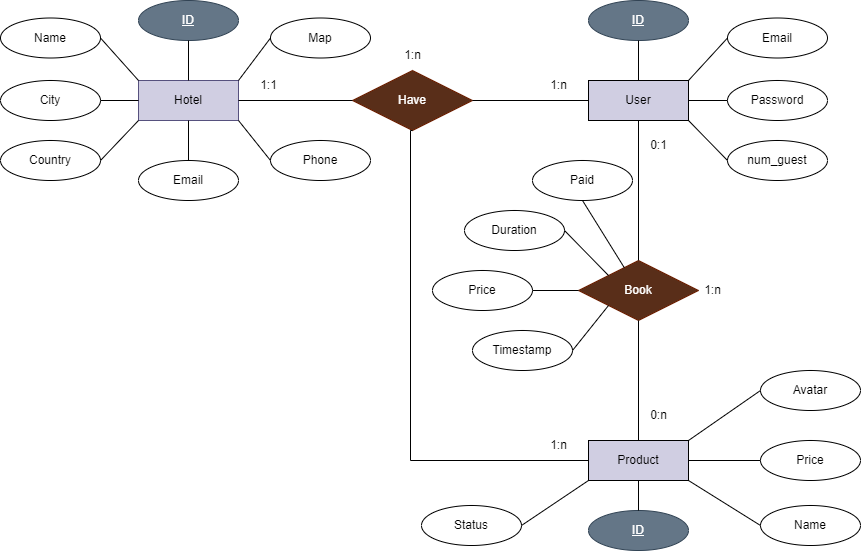

The diagram above was exported from draw.io. Its source (the exported page's mxGraphModel, read from the mxfile embedded in the PNG):
<mxGraphModel dx="1257" dy="620" grid="1" gridSize="10" guides="1" tooltips="1" connect="1" arrows="1" fold="1" page="1" pageScale="1" pageWidth="827" pageHeight="1169" math="0" shadow="0">
  <root>
    <mxCell id="0" />
    <mxCell id="1" parent="0" />
    <mxCell id="wZMcomyn1TRfMfZhI21l-1" value="Have" style="shape=rhombus;perimeter=rhombusPerimeter;whiteSpace=wrap;html=1;align=center;fillColor=#592E19;fontColor=#ffffff;strokeColor=#6D1F00;" parent="1" vertex="1">
      <mxGeometry x="352" y="110" width="120" height="60" as="geometry" />
    </mxCell>
    <mxCell id="ExgbB--A5CU3ih82Blzd-2" style="edgeStyle=orthogonalEdgeStyle;rounded=0;orthogonalLoop=1;jettySize=auto;html=1;entryX=0;entryY=0.5;entryDx=0;entryDy=0;endArrow=none;endFill=0;exitX=0.5;exitY=1;exitDx=0;exitDy=0;" parent="1" source="wZMcomyn1TRfMfZhI21l-1" target="79xkGP6V42SQ-2pBqaRj-6" edge="1">
      <mxGeometry relative="1" as="geometry">
        <Array as="points">
          <mxPoint x="410" y="170" />
          <mxPoint x="410" y="500" />
        </Array>
      </mxGeometry>
    </mxCell>
    <mxCell id="wZMcomyn1TRfMfZhI21l-2" value="Hotel" style="whiteSpace=wrap;html=1;align=center;fillColor=#D0CEE2;strokeColor=#56517e;" parent="1" vertex="1">
      <mxGeometry x="138" y="120" width="100" height="40" as="geometry" />
    </mxCell>
    <mxCell id="wZMcomyn1TRfMfZhI21l-3" value="User" style="whiteSpace=wrap;html=1;align=center;fillColor=#D0CEE2;" parent="1" vertex="1">
      <mxGeometry x="588" y="120" width="100" height="40" as="geometry" />
    </mxCell>
    <mxCell id="79xkGP6V42SQ-2pBqaRj-1" value="" style="endArrow=none;html=1;rounded=0;entryX=0;entryY=0.5;entryDx=0;entryDy=0;exitX=1;exitY=0.5;exitDx=0;exitDy=0;" parent="1" source="wZMcomyn1TRfMfZhI21l-2" target="wZMcomyn1TRfMfZhI21l-1" edge="1">
      <mxGeometry width="50" height="50" relative="1" as="geometry">
        <mxPoint x="278" y="190" as="sourcePoint" />
        <mxPoint x="328" y="140" as="targetPoint" />
      </mxGeometry>
    </mxCell>
    <mxCell id="79xkGP6V42SQ-2pBqaRj-2" value="" style="endArrow=none;html=1;rounded=0;entryX=0;entryY=0.5;entryDx=0;entryDy=0;exitX=1;exitY=0.5;exitDx=0;exitDy=0;" parent="1" source="wZMcomyn1TRfMfZhI21l-1" target="wZMcomyn1TRfMfZhI21l-3" edge="1">
      <mxGeometry width="50" height="50" relative="1" as="geometry">
        <mxPoint x="478" y="180" as="sourcePoint" />
        <mxPoint x="362" y="150" as="targetPoint" />
      </mxGeometry>
    </mxCell>
    <mxCell id="79xkGP6V42SQ-2pBqaRj-3" value="1:n" style="text;html=1;align=center;verticalAlign=middle;resizable=0;points=[];autosize=1;strokeColor=none;fillColor=none;" parent="1" vertex="1">
      <mxGeometry x="538" y="110" width="40" height="30" as="geometry" />
    </mxCell>
    <mxCell id="79xkGP6V42SQ-2pBqaRj-4" value="1:1" style="text;html=1;align=center;verticalAlign=middle;resizable=0;points=[];autosize=1;strokeColor=none;fillColor=none;" parent="1" vertex="1">
      <mxGeometry x="248" y="110" width="40" height="30" as="geometry" />
    </mxCell>
    <mxCell id="79xkGP6V42SQ-2pBqaRj-5" value="1:n" style="text;html=1;align=center;verticalAlign=middle;resizable=0;points=[];autosize=1;strokeColor=none;fillColor=none;" parent="1" vertex="1">
      <mxGeometry x="392" y="80" width="40" height="30" as="geometry" />
    </mxCell>
    <mxCell id="79xkGP6V42SQ-2pBqaRj-6" value="Product" style="whiteSpace=wrap;html=1;align=center;fillColor=#D0CEE2;" parent="1" vertex="1">
      <mxGeometry x="588" y="480" width="100" height="40" as="geometry" />
    </mxCell>
    <mxCell id="79xkGP6V42SQ-2pBqaRj-7" value="Book" style="shape=rhombus;perimeter=rhombusPerimeter;whiteSpace=wrap;html=1;align=center;fillColor=#592E19;fontColor=#ffffff;strokeColor=#6D1F00;" parent="1" vertex="1">
      <mxGeometry x="578" y="300" width="120" height="60" as="geometry" />
    </mxCell>
    <mxCell id="79xkGP6V42SQ-2pBqaRj-8" value="" style="endArrow=none;html=1;rounded=0;entryX=0.5;entryY=1;entryDx=0;entryDy=0;exitX=0.5;exitY=0;exitDx=0;exitDy=0;" parent="1" source="79xkGP6V42SQ-2pBqaRj-7" target="wZMcomyn1TRfMfZhI21l-3" edge="1">
      <mxGeometry width="50" height="50" relative="1" as="geometry">
        <mxPoint x="482" y="150" as="sourcePoint" />
        <mxPoint x="598" y="150" as="targetPoint" />
      </mxGeometry>
    </mxCell>
    <mxCell id="79xkGP6V42SQ-2pBqaRj-9" value="" style="endArrow=none;html=1;rounded=0;entryX=0.5;entryY=0;entryDx=0;entryDy=0;exitX=0.5;exitY=1;exitDx=0;exitDy=0;" parent="1" source="79xkGP6V42SQ-2pBqaRj-7" target="79xkGP6V42SQ-2pBqaRj-6" edge="1">
      <mxGeometry width="50" height="50" relative="1" as="geometry">
        <mxPoint x="641" y="310" as="sourcePoint" />
        <mxPoint x="642" y="220" as="targetPoint" />
      </mxGeometry>
    </mxCell>
    <mxCell id="79xkGP6V42SQ-2pBqaRj-10" value="&lt;div&gt;0:n&lt;/div&gt;" style="text;html=1;align=center;verticalAlign=middle;resizable=0;points=[];autosize=1;strokeColor=none;fillColor=none;" parent="1" vertex="1">
      <mxGeometry x="638" y="440" width="40" height="30" as="geometry" />
    </mxCell>
    <mxCell id="79xkGP6V42SQ-2pBqaRj-11" value="0:1" style="text;html=1;align=center;verticalAlign=middle;resizable=0;points=[];autosize=1;strokeColor=none;fillColor=none;" parent="1" vertex="1">
      <mxGeometry x="638" y="170" width="40" height="30" as="geometry" />
    </mxCell>
    <mxCell id="79xkGP6V42SQ-2pBqaRj-17" value="&lt;div&gt;1:n&lt;/div&gt;" style="text;html=1;align=center;verticalAlign=middle;resizable=0;points=[];autosize=1;strokeColor=none;fillColor=none;" parent="1" vertex="1">
      <mxGeometry x="692" y="315" width="40" height="30" as="geometry" />
    </mxCell>
    <mxCell id="79xkGP6V42SQ-2pBqaRj-24" value="ID" style="ellipse;whiteSpace=wrap;html=1;align=center;fontStyle=4;fillColor=#647687;fontColor=#ffffff;strokeColor=#314354;" parent="1" vertex="1">
      <mxGeometry x="588" y="550" width="100" height="40" as="geometry" />
    </mxCell>
    <mxCell id="79xkGP6V42SQ-2pBqaRj-25" value="ID" style="ellipse;whiteSpace=wrap;html=1;align=center;fontStyle=4;fillColor=#647687;fontColor=#ffffff;strokeColor=#314354;" parent="1" vertex="1">
      <mxGeometry x="588" y="40" width="100" height="40" as="geometry" />
    </mxCell>
    <mxCell id="79xkGP6V42SQ-2pBqaRj-26" value="ID" style="ellipse;whiteSpace=wrap;html=1;align=center;fontStyle=4;fillColor=#647687;fontColor=#ffffff;strokeColor=#314354;" parent="1" vertex="1">
      <mxGeometry x="138" y="40" width="100" height="40" as="geometry" />
    </mxCell>
    <mxCell id="79xkGP6V42SQ-2pBqaRj-28" value="Name" style="ellipse;whiteSpace=wrap;html=1;align=center;" parent="1" vertex="1">
      <mxGeometry y="57.5" width="100" height="40" as="geometry" />
    </mxCell>
    <mxCell id="79xkGP6V42SQ-2pBqaRj-29" value="City" style="ellipse;whiteSpace=wrap;html=1;align=center;" parent="1" vertex="1">
      <mxGeometry y="120" width="100" height="40" as="geometry" />
    </mxCell>
    <mxCell id="79xkGP6V42SQ-2pBqaRj-30" value="Country" style="ellipse;whiteSpace=wrap;html=1;align=center;" parent="1" vertex="1">
      <mxGeometry y="180" width="100" height="40" as="geometry" />
    </mxCell>
    <mxCell id="79xkGP6V42SQ-2pBqaRj-31" value="" style="endArrow=none;html=1;rounded=0;exitX=1;exitY=0.5;exitDx=0;exitDy=0;entryX=0;entryY=1;entryDx=0;entryDy=0;" parent="1" source="79xkGP6V42SQ-2pBqaRj-30" target="wZMcomyn1TRfMfZhI21l-2" edge="1">
      <mxGeometry relative="1" as="geometry">
        <mxPoint x="167" y="210" as="sourcePoint" />
        <mxPoint x="327" y="210" as="targetPoint" />
      </mxGeometry>
    </mxCell>
    <mxCell id="79xkGP6V42SQ-2pBqaRj-32" value="" style="endArrow=none;html=1;rounded=0;exitX=1;exitY=0.5;exitDx=0;exitDy=0;entryX=0;entryY=0;entryDx=0;entryDy=0;" parent="1" source="79xkGP6V42SQ-2pBqaRj-28" target="wZMcomyn1TRfMfZhI21l-2" edge="1">
      <mxGeometry relative="1" as="geometry">
        <mxPoint x="127" y="213" as="sourcePoint" />
        <mxPoint x="148" y="170" as="targetPoint" />
      </mxGeometry>
    </mxCell>
    <mxCell id="79xkGP6V42SQ-2pBqaRj-33" value="" style="endArrow=none;html=1;rounded=0;exitX=1;exitY=0.5;exitDx=0;exitDy=0;entryX=0;entryY=0.5;entryDx=0;entryDy=0;" parent="1" source="79xkGP6V42SQ-2pBqaRj-29" target="wZMcomyn1TRfMfZhI21l-2" edge="1">
      <mxGeometry relative="1" as="geometry">
        <mxPoint x="137" y="223" as="sourcePoint" />
        <mxPoint x="158" y="180" as="targetPoint" />
      </mxGeometry>
    </mxCell>
    <mxCell id="79xkGP6V42SQ-2pBqaRj-34" value="" style="endArrow=none;html=1;rounded=0;exitX=0.5;exitY=1;exitDx=0;exitDy=0;entryX=0.5;entryY=0;entryDx=0;entryDy=0;" parent="1" source="79xkGP6V42SQ-2pBqaRj-26" target="wZMcomyn1TRfMfZhI21l-2" edge="1">
      <mxGeometry relative="1" as="geometry">
        <mxPoint x="147" y="233" as="sourcePoint" />
        <mxPoint x="168" y="190" as="targetPoint" />
      </mxGeometry>
    </mxCell>
    <mxCell id="79xkGP6V42SQ-2pBqaRj-42" value="" style="endArrow=none;html=1;rounded=0;entryX=0.5;entryY=0;entryDx=0;entryDy=0;exitX=0.5;exitY=1;exitDx=0;exitDy=0;" parent="1" source="79xkGP6V42SQ-2pBqaRj-6" target="79xkGP6V42SQ-2pBqaRj-24" edge="1">
      <mxGeometry width="50" height="50" relative="1" as="geometry">
        <mxPoint x="476" y="200" as="sourcePoint" />
        <mxPoint x="592" y="200" as="targetPoint" />
      </mxGeometry>
    </mxCell>
    <mxCell id="79xkGP6V42SQ-2pBqaRj-43" value="" style="endArrow=none;html=1;rounded=0;entryX=0.5;entryY=0;entryDx=0;entryDy=0;exitX=0.5;exitY=1;exitDx=0;exitDy=0;" parent="1" source="79xkGP6V42SQ-2pBqaRj-25" target="wZMcomyn1TRfMfZhI21l-3" edge="1">
      <mxGeometry width="50" height="50" relative="1" as="geometry">
        <mxPoint x="492" y="160" as="sourcePoint" />
        <mxPoint x="608" y="160" as="targetPoint" />
      </mxGeometry>
    </mxCell>
    <mxCell id="79xkGP6V42SQ-2pBqaRj-47" value="Password" style="ellipse;whiteSpace=wrap;html=1;align=center;" parent="1" vertex="1">
      <mxGeometry x="727" y="120" width="100" height="40" as="geometry" />
    </mxCell>
    <mxCell id="79xkGP6V42SQ-2pBqaRj-48" value="" style="endArrow=none;html=1;rounded=0;exitX=0;exitY=0.5;exitDx=0;exitDy=0;entryX=1;entryY=0.5;entryDx=0;entryDy=0;" parent="1" source="79xkGP6V42SQ-2pBqaRj-47" target="wZMcomyn1TRfMfZhI21l-3" edge="1">
      <mxGeometry width="50" height="50" relative="1" as="geometry">
        <mxPoint x="737" y="420" as="sourcePoint" />
        <mxPoint x="698" y="420" as="targetPoint" />
      </mxGeometry>
    </mxCell>
    <mxCell id="79xkGP6V42SQ-2pBqaRj-49" value="Email" style="ellipse;whiteSpace=wrap;html=1;align=center;" parent="1" vertex="1">
      <mxGeometry x="138" y="200" width="100" height="40" as="geometry" />
    </mxCell>
    <mxCell id="79xkGP6V42SQ-2pBqaRj-50" value="" style="endArrow=none;html=1;rounded=0;entryX=0.5;entryY=1;entryDx=0;entryDy=0;exitX=0.5;exitY=0;exitDx=0;exitDy=0;" parent="1" source="79xkGP6V42SQ-2pBqaRj-49" target="wZMcomyn1TRfMfZhI21l-2" edge="1">
      <mxGeometry width="50" height="50" relative="1" as="geometry">
        <mxPoint x="361" y="420" as="sourcePoint" />
        <mxPoint x="247" y="420" as="targetPoint" />
      </mxGeometry>
    </mxCell>
    <mxCell id="79xkGP6V42SQ-2pBqaRj-51" value="Email" style="ellipse;whiteSpace=wrap;html=1;align=center;" parent="1" vertex="1">
      <mxGeometry x="727" y="57.5" width="100" height="40" as="geometry" />
    </mxCell>
    <mxCell id="79xkGP6V42SQ-2pBqaRj-52" value="" style="endArrow=none;html=1;rounded=0;exitX=0;exitY=0.5;exitDx=0;exitDy=0;entryX=1;entryY=0;entryDx=0;entryDy=0;" parent="1" source="79xkGP6V42SQ-2pBqaRj-51" target="wZMcomyn1TRfMfZhI21l-3" edge="1">
      <mxGeometry width="50" height="50" relative="1" as="geometry">
        <mxPoint x="737" y="150" as="sourcePoint" />
        <mxPoint x="698" y="150" as="targetPoint" />
      </mxGeometry>
    </mxCell>
    <mxCell id="XjHQdV3Elhb2OppxeYpI-6" value="Status" style="ellipse;whiteSpace=wrap;html=1;align=center;" parent="1" vertex="1">
      <mxGeometry x="421" y="545" width="100" height="40" as="geometry" />
    </mxCell>
    <mxCell id="XjHQdV3Elhb2OppxeYpI-8" value="" style="endArrow=none;html=1;rounded=0;entryX=0;entryY=1;entryDx=0;entryDy=0;exitX=1;exitY=0.5;exitDx=0;exitDy=0;" parent="1" source="XjHQdV3Elhb2OppxeYpI-6" target="79xkGP6V42SQ-2pBqaRj-6" edge="1">
      <mxGeometry width="50" height="50" relative="1" as="geometry">
        <mxPoint x="592" y="470" as="sourcePoint" />
        <mxPoint x="475" y="470" as="targetPoint" />
      </mxGeometry>
    </mxCell>
    <mxCell id="XjHQdV3Elhb2OppxeYpI-9" value="num_guest" style="ellipse;whiteSpace=wrap;html=1;align=center;" parent="1" vertex="1">
      <mxGeometry x="727" y="180" width="100" height="40" as="geometry" />
    </mxCell>
    <mxCell id="XjHQdV3Elhb2OppxeYpI-10" value="" style="endArrow=none;html=1;rounded=0;entryX=1;entryY=1;entryDx=0;entryDy=0;exitX=0;exitY=0.5;exitDx=0;exitDy=0;" parent="1" source="XjHQdV3Elhb2OppxeYpI-9" target="wZMcomyn1TRfMfZhI21l-3" edge="1">
      <mxGeometry width="50" height="50" relative="1" as="geometry">
        <mxPoint x="737" y="490" as="sourcePoint" />
        <mxPoint x="698" y="440" as="targetPoint" />
      </mxGeometry>
    </mxCell>
    <mxCell id="XjHQdV3Elhb2OppxeYpI-11" value="Phone" style="ellipse;whiteSpace=wrap;html=1;align=center;" parent="1" vertex="1">
      <mxGeometry x="270" y="180" width="100" height="40" as="geometry" />
    </mxCell>
    <mxCell id="XjHQdV3Elhb2OppxeYpI-12" value="" style="endArrow=none;html=1;rounded=0;entryX=1;entryY=1;entryDx=0;entryDy=0;exitX=0;exitY=0.5;exitDx=0;exitDy=0;" parent="1" source="XjHQdV3Elhb2OppxeYpI-11" target="wZMcomyn1TRfMfZhI21l-2" edge="1">
      <mxGeometry width="50" height="50" relative="1" as="geometry">
        <mxPoint x="140" y="230" as="sourcePoint" />
        <mxPoint x="198" y="170" as="targetPoint" />
      </mxGeometry>
    </mxCell>
    <mxCell id="XjHQdV3Elhb2OppxeYpI-13" value="Map" style="ellipse;whiteSpace=wrap;html=1;align=center;" parent="1" vertex="1">
      <mxGeometry x="270" y="57.5" width="100" height="40" as="geometry" />
    </mxCell>
    <mxCell id="XjHQdV3Elhb2OppxeYpI-14" value="" style="endArrow=none;html=1;rounded=0;entryX=1;entryY=0;entryDx=0;entryDy=0;exitX=0;exitY=0.5;exitDx=0;exitDy=0;" parent="1" source="XjHQdV3Elhb2OppxeYpI-13" target="wZMcomyn1TRfMfZhI21l-2" edge="1">
      <mxGeometry width="50" height="50" relative="1" as="geometry">
        <mxPoint x="311" y="220" as="sourcePoint" />
        <mxPoint x="248" y="170" as="targetPoint" />
      </mxGeometry>
    </mxCell>
    <mxCell id="XjHQdV3Elhb2OppxeYpI-33" value="Duration" style="ellipse;whiteSpace=wrap;html=1;align=center;" parent="1" vertex="1">
      <mxGeometry x="464" y="250" width="100" height="40" as="geometry" />
    </mxCell>
    <mxCell id="XjHQdV3Elhb2OppxeYpI-34" value="Timestamp" style="ellipse;whiteSpace=wrap;html=1;align=center;" parent="1" vertex="1">
      <mxGeometry x="472" y="370" width="100" height="40" as="geometry" />
    </mxCell>
    <mxCell id="XjHQdV3Elhb2OppxeYpI-35" value="" style="endArrow=none;html=1;rounded=0;exitX=1;exitY=0.5;exitDx=0;exitDy=0;entryX=0;entryY=1;entryDx=0;entryDy=0;" parent="1" source="XjHQdV3Elhb2OppxeYpI-34" target="79xkGP6V42SQ-2pBqaRj-7" edge="1">
      <mxGeometry width="50" height="50" relative="1" as="geometry">
        <mxPoint x="714" y="550" as="sourcePoint" />
        <mxPoint x="692" y="490" as="targetPoint" />
      </mxGeometry>
    </mxCell>
    <mxCell id="XjHQdV3Elhb2OppxeYpI-36" value="" style="endArrow=none;html=1;rounded=0;exitX=1;exitY=0.5;exitDx=0;exitDy=0;entryX=0;entryY=0;entryDx=0;entryDy=0;" parent="1" source="XjHQdV3Elhb2OppxeYpI-33" target="79xkGP6V42SQ-2pBqaRj-7" edge="1">
      <mxGeometry width="50" height="50" relative="1" as="geometry">
        <mxPoint x="582" y="390" as="sourcePoint" />
        <mxPoint x="612" y="355" as="targetPoint" />
      </mxGeometry>
    </mxCell>
    <mxCell id="XjHQdV3Elhb2OppxeYpI-37" value="Price" style="ellipse;whiteSpace=wrap;html=1;align=center;" parent="1" vertex="1">
      <mxGeometry x="432" y="310" width="100" height="40" as="geometry" />
    </mxCell>
    <mxCell id="XjHQdV3Elhb2OppxeYpI-38" value="" style="endArrow=none;html=1;rounded=0;exitX=1;exitY=0.5;exitDx=0;exitDy=0;entryX=0;entryY=0.5;entryDx=0;entryDy=0;" parent="1" source="XjHQdV3Elhb2OppxeYpI-37" target="79xkGP6V42SQ-2pBqaRj-7" edge="1">
      <mxGeometry width="50" height="50" relative="1" as="geometry">
        <mxPoint x="582" y="400" as="sourcePoint" />
        <mxPoint x="612" y="355" as="targetPoint" />
      </mxGeometry>
    </mxCell>
    <mxCell id="XjHQdV3Elhb2OppxeYpI-39" value="Name" style="ellipse;whiteSpace=wrap;html=1;align=center;" parent="1" vertex="1">
      <mxGeometry x="760" y="545" width="100" height="40" as="geometry" />
    </mxCell>
    <mxCell id="XjHQdV3Elhb2OppxeYpI-40" value="Price" style="ellipse;whiteSpace=wrap;html=1;align=center;" parent="1" vertex="1">
      <mxGeometry x="760" y="480" width="100" height="40" as="geometry" />
    </mxCell>
    <mxCell id="XjHQdV3Elhb2OppxeYpI-41" value="Avatar" style="ellipse;whiteSpace=wrap;html=1;align=center;" parent="1" vertex="1">
      <mxGeometry x="760" y="410" width="100" height="40" as="geometry" />
    </mxCell>
    <mxCell id="XjHQdV3Elhb2OppxeYpI-44" value="" style="endArrow=none;html=1;rounded=0;exitX=0;exitY=0.5;exitDx=0;exitDy=0;entryX=1;entryY=1;entryDx=0;entryDy=0;" parent="1" source="XjHQdV3Elhb2OppxeYpI-39" target="79xkGP6V42SQ-2pBqaRj-6" edge="1">
      <mxGeometry width="50" height="50" relative="1" as="geometry">
        <mxPoint x="770" y="630" as="sourcePoint" />
        <mxPoint x="698" y="530" as="targetPoint" />
      </mxGeometry>
    </mxCell>
    <mxCell id="XjHQdV3Elhb2OppxeYpI-45" value="" style="endArrow=none;html=1;rounded=0;exitX=0;exitY=0.5;exitDx=0;exitDy=0;entryX=1;entryY=0.5;entryDx=0;entryDy=0;" parent="1" source="XjHQdV3Elhb2OppxeYpI-40" target="79xkGP6V42SQ-2pBqaRj-6" edge="1">
      <mxGeometry width="50" height="50" relative="1" as="geometry">
        <mxPoint x="770" y="510" as="sourcePoint" />
        <mxPoint x="698" y="510" as="targetPoint" />
      </mxGeometry>
    </mxCell>
    <mxCell id="ExgbB--A5CU3ih82Blzd-1" value="" style="endArrow=none;html=1;rounded=0;exitX=0;exitY=0.5;exitDx=0;exitDy=0;entryX=1;entryY=0;entryDx=0;entryDy=0;" parent="1" source="XjHQdV3Elhb2OppxeYpI-41" target="79xkGP6V42SQ-2pBqaRj-6" edge="1">
      <mxGeometry width="50" height="50" relative="1" as="geometry">
        <mxPoint x="770" y="510" as="sourcePoint" />
        <mxPoint x="698" y="510" as="targetPoint" />
      </mxGeometry>
    </mxCell>
    <mxCell id="ExgbB--A5CU3ih82Blzd-4" value="1:n" style="text;html=1;align=center;verticalAlign=middle;resizable=0;points=[];autosize=1;strokeColor=none;fillColor=none;" parent="1" vertex="1">
      <mxGeometry x="538" y="470" width="40" height="30" as="geometry" />
    </mxCell>
    <mxCell id="fgGpXkybq2MFrnWSN0rc-1" value="Paid" style="ellipse;whiteSpace=wrap;html=1;align=center;" vertex="1" parent="1">
      <mxGeometry x="532" y="200" width="100" height="40" as="geometry" />
    </mxCell>
    <mxCell id="fgGpXkybq2MFrnWSN0rc-3" value="" style="endArrow=none;html=1;rounded=0;exitX=0.5;exitY=1;exitDx=0;exitDy=0;" edge="1" parent="1" source="fgGpXkybq2MFrnWSN0rc-1" target="79xkGP6V42SQ-2pBqaRj-7">
      <mxGeometry width="50" height="50" relative="1" as="geometry">
        <mxPoint x="600" y="255" as="sourcePoint" />
        <mxPoint x="644" y="300" as="targetPoint" />
      </mxGeometry>
    </mxCell>
  </root>
</mxGraphModel>